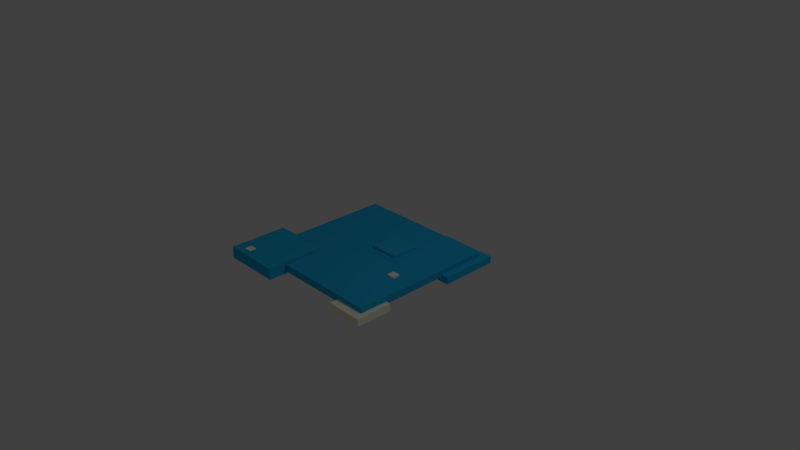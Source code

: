 # Source: water_plane.blend  (saved by Blender 2.79.0; exported with 4.5.12 LTS)
import bpy
from mathutils import Matrix  # noqa: F401  (used for matrix-valued properties, if any)

bpy.ops.wm.read_factory_settings(use_empty=True)
scene = bpy.context.scene
scene.name = 'Scene'

# ---- collections
col_collection_1 = bpy.data.collections.new('Collection 1'); scene.collection.children.link(col_collection_1)

# ---- materials (node trees are filled in below, after node groups)
mat_material = bpy.data.materials.new('Material')
mat_material.alpha_threshold = 0.0
mat_material.use_transparent_shadow = False
mat_material.diffuse_color = (0.02122, 0.4503, 0.8, 1.0)
mat_material.specular_color = (0.008428, 0.06208, 1.0)
mat_material.roughness = 0.5
mat_material.line_color = (0.0, 0.0, 0.0, 1.0)
mat_material_001 = bpy.data.materials.new('Material.001')
mat_material_001.alpha_threshold = 0.0
mat_material_001.use_transparent_shadow = False
mat_material_001.diffuse_color = (0.01998, 0.4853, 0.8, 1.0)
mat_material_001.roughness = 0.5
mat_material_002 = bpy.data.materials.new('Material.002')
mat_material_002.alpha_threshold = 0.0
mat_material_002.use_transparent_shadow = False
mat_material_002.diffuse_color = (0.01998, 0.4853, 0.8, 1.0)
mat_material_002.roughness = 0.5
mat_material_003 = bpy.data.materials.new('Material.003')
mat_material_003.alpha_threshold = 0.0
mat_material_003.use_transparent_shadow = False
mat_material_003.diffuse_color = (1.0, 1.0, 0.7885, 1.0)
mat_material_003.roughness = 0.5
mat_material_004 = bpy.data.materials.new('Material.004')
mat_material_004.alpha_threshold = 0.0
mat_material_004.use_transparent_shadow = False
mat_material_004.diffuse_color = (1.0, 1.0, 0.7885, 1.0)
mat_material_004.roughness = 0.5
mat_material_005 = bpy.data.materials.new('Material.005')
mat_material_005.alpha_threshold = 0.0
mat_material_005.use_transparent_shadow = False
mat_material_005.diffuse_color = (1.0, 1.0, 0.7885, 1.0)
mat_material_005.roughness = 0.5
mat_material_006 = bpy.data.materials.new('Material.006')
mat_material_006.alpha_threshold = 0.0
mat_material_006.use_transparent_shadow = False
mat_material_006.diffuse_color = (1.0, 1.0, 0.7885, 1.0)
mat_material_006.roughness = 0.5
mat_material_007 = bpy.data.materials.new('Material.007')
mat_material_007.alpha_threshold = 0.0
mat_material_007.use_transparent_shadow = False
mat_material_007.diffuse_color = (1.0, 1.0, 0.7885, 1.0)
mat_material_007.roughness = 0.5
mat_material_008 = bpy.data.materials.new('Material.008')
mat_material_008.alpha_threshold = 0.0
mat_material_008.use_transparent_shadow = False
mat_material_008.diffuse_color = (1.0, 1.0, 0.7885, 1.0)
mat_material_008.roughness = 0.5
mat_material_009 = bpy.data.materials.new('Material.009')
mat_material_009.alpha_threshold = 0.0
mat_material_009.use_transparent_shadow = False
mat_material_009.diffuse_color = (0.01998, 0.4853, 0.8, 1.0)
mat_material_009.roughness = 0.5
mat_material_010 = bpy.data.materials.new('Material.010')
mat_material_010.alpha_threshold = 0.0
mat_material_010.use_transparent_shadow = False
mat_material_010.diffuse_color = (1.0, 1.0, 0.7885, 1.0)
mat_material_010.roughness = 0.5
mat_material_011 = bpy.data.materials.new('Material.011')
mat_material_011.alpha_threshold = 0.0
mat_material_011.use_transparent_shadow = False
mat_material_011.diffuse_color = (1.0, 1.0, 0.7885, 1.0)
mat_material_011.roughness = 0.5
mat_material_012 = bpy.data.materials.new('Material.012')
mat_material_012.alpha_threshold = 0.0
mat_material_012.use_transparent_shadow = False
mat_material_012.diffuse_color = (1.0, 1.0, 0.7885, 1.0)
mat_material_012.roughness = 0.5

# ---- material node trees

# ---- world
world_world = bpy.data.worlds.new('World'); scene.world = world_world
world_world.color = (0.05088, 0.05088, 0.05088)
world_world.use_sun_shadow = False
world_world.sun_shadow_jitter_overblur = 0.0
world_world.cycles.sampling_method = 'MANUAL'

# ---- cameras
cam_camera = bpy.data.cameras.new('Camera')
cam_camera.clip_end = 100.0
cam_camera.lens = 35.0
cam_camera.sensor_width = 32.0
cam_camera.sensor_height = 18.0
cam_camera.ortho_scale = 7.314
cam_camera.dof.focus_distance = 0.0
cam_camera.dof.aperture_fstop = 128.0

# ---- lights
light_lamp = bpy.data.lights.new('Lamp', 'POINT')
light_lamp.transmission_factor = 0.0
light_lamp.cutoff_distance = 30.0
light_lamp.energy = 100.0
light_lamp.shadow_buffer_clip_start = 1.001
light_lamp.shadow_soft_size = 0.1
light_lamp.shadow_maximum_resolution = 0.006
light_lamp.use_absolute_resolution = True

# ---- meshes
me_cube = bpy.data.meshes.new('Cube')
me_cube.from_pydata([(1.0, 1.0, -1.0), (1.0, -1.0, -1.0), (-1.0, -1.0, -1.0), (-1.0, 1.0, -1.0), (1.0, 1.0, 1.0), (1.0, -1.0, 1.0), (-1.0, -1.0, 1.0), (-1.0, 1.0, 1.0), (-1.238, -1.246, -1.6), (-1.238, -1.246, 1.6), (-1.238, -0.4458, -1.6), (-1.238, -0.4458, 1.6), (-0.4376, -1.246, -1.6), (-0.4376, -1.246, 1.6), (-0.4376, -0.4458, -1.6), (-0.4376, -0.4458, 1.6), (0.3001, 0.3072, -2.257), (0.3001, 0.3072, -0.2567), (0.3001, 1.107, -2.257), (0.3001, 1.107, -0.2567), (1.1, 0.3072, -2.257), (1.1, 0.3072, -0.2567), (1.1, 1.107, -2.257), (1.1, 1.107, -0.2567), (0.6496, -0.2761, -0.5077), (0.6496, -0.2761, 1.492), (0.6496, -0.1761, -0.5077), (0.6496, -0.1761, 1.492), (0.7496, -0.2761, -0.5077), (0.7496, -0.2761, 1.492), (0.7496, -0.1761, -0.5077), (0.7496, -0.1761, 1.492), (0.1191, -0.8336, -2.244), (0.1191, -0.8336, -0.2442), (0.1191, -0.3336, -2.244), (0.1191, -0.3336, -0.2442), (0.6191, -0.8336, -2.244), (0.6191, -0.8336, -0.2442), (0.6191, -0.3336, -2.244), (0.6191, -0.3336, -0.2442), (-0.5299, 0.6719, -2.244), (-0.5299, 0.6719, -0.2442), (-0.5299, 0.7719, -2.244), (-0.5299, 0.7719, -0.2442), (-0.4299, 0.6719, -2.244), (-0.4299, 0.6719, -0.2442), (-0.4299, 0.7719, -2.244), (-0.4299, 0.7719, -0.2442), (-0.8141, 0.6288, -2.244), (-0.8141, 0.6288, -0.2442), (-0.8141, 0.8288, -2.244), (-0.8141, 0.8288, -0.2442), (-0.6141, 0.6288, -2.244), (-0.6141, 0.6288, -0.2442), (-0.6141, 0.8288, -2.244), (-0.6141, 0.8288, -0.2442), (-0.6302, 0.4714, -2.244), (-0.6302, 0.4714, -0.2442), (-0.6302, 0.5714, -2.244), (-0.6302, 0.5714, -0.2442), (-0.5302, 0.4714, -2.244), (-0.5302, 0.4714, -0.2442), (-0.5302, 0.5714, -2.244), (-0.5302, 0.5714, -0.2442), (0.5675, -1.118, -2.244), (0.5675, -1.118, -0.2442), (0.5675, -0.6185, -2.244), (0.5675, -0.6185, -0.2442), (1.067, -1.118, -2.244), (1.067, -1.118, -0.2442), (1.067, -0.6185, -2.244), (1.067, -0.6185, -0.2442), (-0.01807, 0.08856, -1.6), (-0.01807, 0.08856, 1.6), (-0.01807, 0.4886, -1.6), (-0.01807, 0.4886, 1.6), (0.3819, 0.08856, -1.6), (0.3819, 0.08856, 1.6), (0.3819, 0.4886, -1.6), (0.3819, 0.4886, 1.6), (-0.5039, -0.373, -1.436), (-0.5039, -0.373, 0.5636), (-0.5039, -0.273, -1.436), (-0.5039, -0.273, 0.5636), (-0.4039, -0.373, -1.436), (-0.4039, -0.373, 0.5636), (-0.4039, -0.273, -1.436), (-0.4039, -0.273, 0.5636), (-1.083, -1.159, -0.3115), (-1.083, -1.159, 1.688), (-1.083, -1.059, -0.3115), (-1.083, -1.059, 1.688), (-0.9826, -1.159, -0.3115), (-0.9826, -1.159, 1.688), (-0.9826, -1.059, -0.3115), (-0.9826, -1.059, 1.688), (0.3853, 0.853, -1.436), (0.3853, 0.853, 0.5636), (0.3853, 0.953, -1.436), (0.3853, 0.953, 0.5636), (0.4853, 0.853, -1.436), (0.4853, 0.853, 0.5636), (0.4853, 0.953, -1.436), (0.4853, 0.953, 0.5636)], [], [(0, 1, 2, 3), (4, 7, 6, 5), (0, 4, 5, 1), (1, 5, 6, 2), (2, 6, 7, 3), (4, 0, 3, 7), (8, 9, 11, 10), (10, 11, 15, 14), (14, 15, 13, 12), (12, 13, 9, 8), (10, 14, 12, 8), (15, 11, 9, 13), (16, 17, 19, 18), (18, 19, 23, 22), (22, 23, 21, 20), (20, 21, 17, 16), (18, 22, 20, 16), (23, 19, 17, 21), (24, 25, 27, 26), (26, 27, 31, 30), (30, 31, 29, 28), (28, 29, 25, 24), (26, 30, 28, 24), (31, 27, 25, 29), (32, 33, 35, 34), (34, 35, 39, 38), (38, 39, 37, 36), (36, 37, 33, 32), (34, 38, 36, 32), (39, 35, 33, 37), (40, 41, 43, 42), (42, 43, 47, 46), (46, 47, 45, 44), (44, 45, 41, 40), (42, 46, 44, 40), (47, 43, 41, 45), (48, 49, 51, 50), (50, 51, 55, 54), (54, 55, 53, 52), (52, 53, 49, 48), (50, 54, 52, 48), (55, 51, 49, 53), (56, 57, 59, 58), (58, 59, 63, 62), (62, 63, 61, 60), (60, 61, 57, 56), (58, 62, 60, 56), (63, 59, 57, 61), (64, 65, 67, 66), (66, 67, 71, 70), (70, 71, 69, 68), (68, 69, 65, 64), (66, 70, 68, 64), (71, 67, 65, 69), (72, 73, 75, 74), (74, 75, 79, 78), (78, 79, 77, 76), (76, 77, 73, 72), (74, 78, 76, 72), (79, 75, 73, 77), (80, 81, 83, 82), (82, 83, 87, 86), (86, 87, 85, 84), (84, 85, 81, 80), (82, 86, 84, 80), (87, 83, 81, 85), (88, 89, 91, 90), (90, 91, 95, 94), (94, 95, 93, 92), (92, 93, 89, 88), (90, 94, 92, 88), (95, 91, 89, 93), (96, 97, 99, 98), (98, 99, 103, 102), (102, 103, 101, 100), (100, 101, 97, 96), (98, 102, 100, 96), (103, 99, 97, 101)])
me_cube.polygons.foreach_set('material_index', [0, 0, 0, 0, 0, 0, 1, 1, 1, 1, 1, 1, 2, 2, 2, 2, 2, 2, 3, 3, 3, 3, 3, 3, 4, 4, 4, 4, 4, 4, 5, 5, 5, 5, 5, 5, 6, 6, 6, 6, 6, 6, 7, 7, 7, 7, 7, 7, 8, 8, 8, 8, 8, 8, 9, 9, 9, 9, 9, 9, 10, 10, 10, 10, 10, 10, 11, 11, 11, 11, 11, 11, 12, 12, 12, 12, 12, 12])
me_cube.materials.append(mat_material)
me_cube.materials.append(mat_material_001)
me_cube.materials.append(mat_material_002)
me_cube.materials.append(mat_material_003)
me_cube.materials.append(mat_material_004)
me_cube.materials.append(mat_material_005)
me_cube.materials.append(mat_material_006)
me_cube.materials.append(mat_material_007)
me_cube.materials.append(mat_material_008)
me_cube.materials.append(mat_material_009)
me_cube.materials.append(mat_material_010)
me_cube.materials.append(mat_material_011)
me_cube.materials.append(mat_material_012)
me_cube.use_remesh_preserve_volume = False
me_cube.use_remesh_preserve_attributes = False
me_cube.use_mirror_vertex_groups = False
me_cube.update()

# ---- objects
ob_cube = bpy.data.objects.new('Cube', me_cube)
ob_lamp = bpy.data.objects.new('Lamp', light_lamp)
ob_camera = bpy.data.objects.new('Camera', cam_camera)

# ---- transforms, parenting, visibility, modifiers, constraints
ob_cube.location = (0.0, 0.0, 0.0)
ob_cube.scale = (1.0, 1.0, 0.05)
ob_cube.lock_rotations_4d = False
ob_cube.empty_display_type = 'ARROWS'
ob_cube.lineart.crease_threshold = 0.0
ob_lamp.location = (4.076, 1.005, 5.904)
ob_lamp.rotation_euler = (0.6503, 0.05522, 1.866)
ob_lamp.lock_rotations_4d = False
ob_lamp.empty_display_type = 'ARROWS'
ob_lamp.color = (0.0, 0.0, 0.0, 0.0)
ob_lamp.lineart.crease_threshold = 0.0
ob_camera.location = (7.481, -6.508, 5.344)
ob_camera.rotation_euler = (1.109, 0.0, 0.8149)
ob_camera.lock_rotations_4d = False
ob_camera.empty_display_type = 'ARROWS'
ob_camera.color = (0.0, 0.0, 0.0, 0.0)
ob_camera.display_type = 'WIRE'
ob_camera.lineart.crease_threshold = 0.0

# ---- collection membership
col_collection_1.objects.link(ob_cube)
col_collection_1.objects.link(ob_lamp)
col_collection_1.objects.link(ob_camera)

# ---- scene / render settings (as saved in the file)
scene.camera = ob_camera
scene.frame_start = 1; scene.frame_end = 250; scene.frame_set(1)
scene.render.engine = 'BLENDER_EEVEE_NEXT'
scene.render.resolution_percentage = 50
scene.render.dither_intensity = 0.0
scene.cycles.use_denoising = False
scene.cycles.samples = 128
scene.cycles.sampling_pattern = 'TABULATED_SOBOL'
scene.cycles.use_adaptive_sampling = False
scene.cycles.use_light_tree = False
scene.cycles.blur_glossy = 0.0
scene.cycles.sample_clamp_indirect = 0.0
scene.view_settings.view_transform = 'Standard'
bpy.context.view_layer.update()
